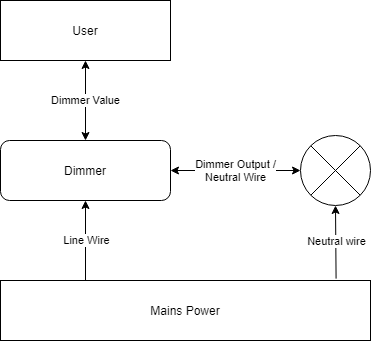

The diagram above was exported from draw.io. Its source (the exported page's mxGraphModel, read from the mxfile embedded in the PNG):
<mxGraphModel dx="1038" dy="588" grid="1" gridSize="10" guides="1" tooltips="1" connect="1" arrows="1" fold="1" page="1" pageScale="1" pageWidth="827" pageHeight="1169" math="0" shadow="0">
  <root>
    <mxCell id="0" />
    <mxCell id="1" parent="0" />
    <mxCell id="XgFuM_sLVc8JPMCnR920-1" value="User" style="rounded=0;whiteSpace=wrap;html=1;" vertex="1" parent="1">
      <mxGeometry x="150" y="120" width="170" height="60" as="geometry" />
    </mxCell>
    <mxCell id="XgFuM_sLVc8JPMCnR920-2" value="Mains Power" style="rounded=0;whiteSpace=wrap;html=1;" vertex="1" parent="1">
      <mxGeometry x="150" y="400" width="370" height="60" as="geometry" />
    </mxCell>
    <mxCell id="XgFuM_sLVc8JPMCnR920-3" value="Dimmer" style="rounded=1;whiteSpace=wrap;html=1;" vertex="1" parent="1">
      <mxGeometry x="150" y="260" width="170" height="60" as="geometry" />
    </mxCell>
    <mxCell id="XgFuM_sLVc8JPMCnR920-4" value="lamp" style="group" vertex="1" connectable="0" parent="1">
      <mxGeometry x="450" y="255" width="70" height="70" as="geometry" />
    </mxCell>
    <mxCell id="XgFuM_sLVc8JPMCnR920-5" value="" style="ellipse;whiteSpace=wrap;html=1;aspect=fixed;" vertex="1" parent="XgFuM_sLVc8JPMCnR920-4">
      <mxGeometry width="70" height="70" as="geometry" />
    </mxCell>
    <mxCell id="XgFuM_sLVc8JPMCnR920-6" value="" style="endArrow=none;html=1;exitX=0;exitY=1;exitDx=0;exitDy=0;entryX=1;entryY=0;entryDx=0;entryDy=0;" edge="1" parent="XgFuM_sLVc8JPMCnR920-4" source="XgFuM_sLVc8JPMCnR920-5" target="XgFuM_sLVc8JPMCnR920-5">
      <mxGeometry width="50" height="50" relative="1" as="geometry">
        <mxPoint x="17.5" y="61.25" as="sourcePoint" />
        <mxPoint x="61.25" y="8.75" as="targetPoint" />
      </mxGeometry>
    </mxCell>
    <mxCell id="XgFuM_sLVc8JPMCnR920-7" value="" style="endArrow=none;html=1;entryX=0;entryY=0;entryDx=0;entryDy=0;exitX=1;exitY=1;exitDx=0;exitDy=0;" edge="1" parent="XgFuM_sLVc8JPMCnR920-4" source="XgFuM_sLVc8JPMCnR920-5" target="XgFuM_sLVc8JPMCnR920-5">
      <mxGeometry width="50" height="50" relative="1" as="geometry">
        <mxPoint x="17.5" y="78.75" as="sourcePoint" />
        <mxPoint x="61.25" y="35" as="targetPoint" />
      </mxGeometry>
    </mxCell>
    <mxCell id="XgFuM_sLVc8JPMCnR920-8" value="" style="endArrow=classic;html=1;entryX=0.5;entryY=1;entryDx=0;entryDy=0;exitX=0.907;exitY=-0.031;exitDx=0;exitDy=0;exitPerimeter=0;" edge="1" parent="1" source="XgFuM_sLVc8JPMCnR920-2" target="XgFuM_sLVc8JPMCnR920-5">
      <mxGeometry width="50" height="50" relative="1" as="geometry">
        <mxPoint x="485" y="390" as="sourcePoint" />
        <mxPoint x="516" y="350" as="targetPoint" />
      </mxGeometry>
    </mxCell>
    <mxCell id="XgFuM_sLVc8JPMCnR920-9" value="Neutral wire" style="edgeLabel;html=1;align=center;verticalAlign=middle;resizable=0;points=[];" vertex="1" connectable="0" parent="XgFuM_sLVc8JPMCnR920-8">
      <mxGeometry x="0.2147" y="-1" relative="1" as="geometry">
        <mxPoint x="-1" y="6" as="offset" />
      </mxGeometry>
    </mxCell>
    <mxCell id="XgFuM_sLVc8JPMCnR920-10" value="" style="endArrow=classic;html=1;entryX=0.5;entryY=1;entryDx=0;entryDy=0;" edge="1" parent="1" target="XgFuM_sLVc8JPMCnR920-3">
      <mxGeometry width="50" height="50" relative="1" as="geometry">
        <mxPoint x="235" y="400" as="sourcePoint" />
        <mxPoint x="170" y="320" as="targetPoint" />
      </mxGeometry>
    </mxCell>
    <mxCell id="XgFuM_sLVc8JPMCnR920-11" value="Line Wire" style="edgeLabel;html=1;align=center;verticalAlign=middle;resizable=0;points=[];" vertex="1" connectable="0" parent="XgFuM_sLVc8JPMCnR920-10">
      <mxGeometry x="0.3667" y="2" relative="1" as="geometry">
        <mxPoint x="2" y="14" as="offset" />
      </mxGeometry>
    </mxCell>
    <mxCell id="XgFuM_sLVc8JPMCnR920-12" value="Dimmer Value" style="endArrow=classic;startArrow=classic;html=1;rounded=0;exitX=0.5;exitY=0;exitDx=0;exitDy=0;entryX=0.5;entryY=1;entryDx=0;entryDy=0;" edge="1" parent="1" source="XgFuM_sLVc8JPMCnR920-3" target="XgFuM_sLVc8JPMCnR920-1">
      <mxGeometry width="50" height="50" relative="1" as="geometry">
        <mxPoint x="230" y="240" as="sourcePoint" />
        <mxPoint x="280" y="190" as="targetPoint" />
      </mxGeometry>
    </mxCell>
    <mxCell id="XgFuM_sLVc8JPMCnR920-13" value="Dimmer Output /&lt;br&gt;Neutral Wire" style="endArrow=classic;startArrow=classic;html=1;rounded=0;entryX=1;entryY=0.5;entryDx=0;entryDy=0;exitX=0;exitY=0.5;exitDx=0;exitDy=0;" edge="1" parent="1" source="XgFuM_sLVc8JPMCnR920-5" target="XgFuM_sLVc8JPMCnR920-3">
      <mxGeometry width="50" height="50" relative="1" as="geometry">
        <mxPoint x="390" y="330" as="sourcePoint" />
        <mxPoint x="440" y="280" as="targetPoint" />
      </mxGeometry>
    </mxCell>
  </root>
</mxGraphModel>